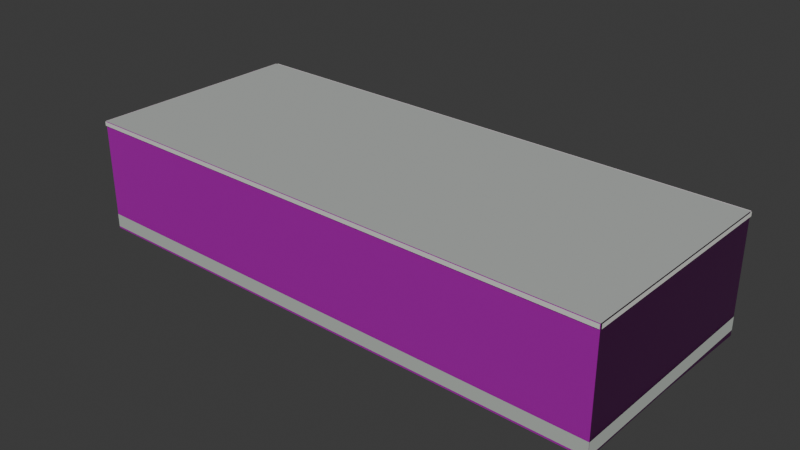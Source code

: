# Source: osm-way-155743944.blend  (saved by Blender 5.2.45; exported with 4.5.12 LTS)
import bpy
from mathutils import Matrix  # noqa: F401  (used for matrix-valued properties, if any)

bpy.ops.wm.read_factory_settings(use_empty=True)
scene = bpy.context.scene
scene.name = 'Scene'

# ---- collections
col_collection = bpy.data.collections.new('Collection'); scene.collection.children.link(col_collection)

# ---- images (referenced by path relative to the original .blend; pixels are not part of the script)
import os
ASSET_DIR = os.environ.get("B2B_ASSET_DIR", "")  # directory of the original .blend (textures are referenced by path, not embedded)
HERE = os.path.dirname(os.path.abspath(__file__))  # packed textures are extracted next to this script under _unpacked/

def load_image(name, relpath, width, height, colorspace="sRGB"):
    """Load a texture the original file referenced (path relative to the .blend, or extracted next to this script)."""
    p = next((c for c in (os.path.join(HERE, relpath), os.path.join(ASSET_DIR, relpath)) if relpath and os.path.exists(c)), "")
    if p:
        img = bpy.data.images.load(p, check_existing=True)
        img.name = name
    else:  # same state as the original file: an image datablock whose file is absent (Cycles renders it pink)
        img = bpy.data.images.new(name, width, height)
        img.source = "FILE"
        img.filepath = "//" + (relpath or name)
    img.colorspace_settings.name = colorspace
    return img
img_plaster001_1k_jpg_color_jpg = load_image('Plaster001_1K-JPG_Color.jpg', 'Plaster001_1K-JPG_Color.jpg', 1024, 1024, 'sRGB')
img_plaster001_1k_jpg_normalgl_jpg = load_image('Plaster001_1K-JPG_NormalGL.jpg', 'Plaster001_1K-JPG_NormalGL.jpg', 1024, 1024, 'Non-Color')
img_plaster001_1k_jpg_roughness_jpg = load_image('Plaster001_1K-JPG_Roughness.jpg', 'Plaster001_1K-JPG_Roughness.jpg', 1024, 1024, 'Non-Color')
img_concrete034_1k_jpg_color_jpg = load_image('Concrete034_1K-JPG_Color.jpg', 'Concrete034_1K-JPG_Color.jpg', 1024, 1024, 'sRGB')
img_concrete034_1k_jpg_normalgl_jpg = load_image('Concrete034_1K-JPG_NormalGL.jpg', 'Concrete034_1K-JPG_NormalGL.jpg', 1024, 1024, 'Non-Color')
img_concrete034_1k_jpg_roughness_jpg = load_image('Concrete034_1K-JPG_Roughness.jpg', 'Concrete034_1K-JPG_Roughness.jpg', 1024, 1024, 'Non-Color')

# ---- materials (node trees are filled in below, after node groups)
mat_reality_aged_pale_plaster = bpy.data.materials.new('reality aged pale plaster')
mat_reality_concrete_plinth = bpy.data.materials.new('reality concrete plinth')
mat_reality_pale_aluminum_sill = bpy.data.materials.new('reality pale aluminum sill')
mat_reality_flat_weathered_roof = bpy.data.materials.new('reality flat weathered roof')
mat_building_foundation = bpy.data.materials.new('building foundation')

# ---- material node trees
mat_reality_aged_pale_plaster.use_nodes = True; mat_reality_aged_pale_plaster.node_tree.nodes.clear()
_N = mat_reality_aged_pale_plaster.node_tree.nodes; _L = mat_reality_aged_pale_plaster.node_tree.links
n0 = _N.new('ShaderNodeBsdfPrincipled'); n0.name = 'Principled BSDF'; n0.location = (-200, 100)
n0.inputs[10].default_value = 0.005
n1 = _N.new('ShaderNodeOutputMaterial'); n1.name = 'Material Output'; n1.location = (200, 100)
n2 = _N.new('ShaderNodeTexImage'); n2.name = 'Image Texture'; n2.location = (0, 0)
n2.image = img_plaster001_1k_jpg_color_jpg
n3 = _N.new('ShaderNodeTexCoord'); n3.name = 'Texture Coordinate'; n3.location = (0, 0)
n4 = _N.new('ShaderNodeMapping'); n4.name = 'Source physical UV scale'; n4.location = (0, 0)
n4.inputs[3].default_value = (3.0, 3.0, 1.0)
n5 = _N.new('ShaderNodeTexImage'); n5.name = 'Image Texture.001'; n5.location = (0, 0)
n5.image = img_plaster001_1k_jpg_normalgl_jpg
n6 = _N.new('ShaderNodeNormalMap'); n6.name = 'Normal Map'; n6.location = (0, 0)
n6.width = 160
n7 = _N.new('ShaderNodeTexImage'); n7.name = 'Image Texture.002'; n7.location = (0, 0)
n7.image = img_plaster001_1k_jpg_roughness_jpg
_L.new(n0.outputs[0], n1.inputs[0])
_L.new(n3.outputs[2], n4.inputs[0])
_L.new(n4.outputs[0], n2.inputs[0])
_L.new(n2.outputs[0], n0.inputs[0])
_L.new(n4.outputs[0], n5.inputs[0])
_L.new(n5.outputs[0], n6.inputs[1])
_L.new(n6.outputs[0], n0.inputs[5])
_L.new(n4.outputs[0], n7.inputs[0])
_L.new(n7.outputs[0], n0.inputs[2])
n1.is_active_output = True
mat_reality_concrete_plinth.use_nodes = True; mat_reality_concrete_plinth.node_tree.nodes.clear()
_N = mat_reality_concrete_plinth.node_tree.nodes; _L = mat_reality_concrete_plinth.node_tree.links
n0 = _N.new('ShaderNodeBsdfPrincipled'); n0.name = 'Principled BSDF'; n0.location = (-200, 100)
n0.inputs[0].default_value = (0.4549, 0.4941, 0.4549, 1.0)
n0.inputs[2].default_value = 0.83
n0.inputs[10].default_value = 0.005
n1 = _N.new('ShaderNodeOutputMaterial'); n1.name = 'Material Output'; n1.location = (200, 100)
_L.new(n0.outputs[0], n1.inputs[0])
n1.is_active_output = True
mat_reality_pale_aluminum_sill.use_nodes = True; mat_reality_pale_aluminum_sill.node_tree.nodes.clear()
_N = mat_reality_pale_aluminum_sill.node_tree.nodes; _L = mat_reality_pale_aluminum_sill.node_tree.links
n0 = _N.new('ShaderNodeBsdfPrincipled'); n0.name = 'Principled BSDF'; n0.location = (-200, 100)
n0.inputs[0].default_value = (0.6941, 0.7059, 0.6627, 1.0)
n0.inputs[2].default_value = 0.83
n0.inputs[10].default_value = 0.005
n1 = _N.new('ShaderNodeOutputMaterial'); n1.name = 'Material Output'; n1.location = (200, 100)
_L.new(n0.outputs[0], n1.inputs[0])
n1.is_active_output = True
mat_reality_flat_weathered_roof.use_nodes = True; mat_reality_flat_weathered_roof.node_tree.nodes.clear()
_N = mat_reality_flat_weathered_roof.node_tree.nodes; _L = mat_reality_flat_weathered_roof.node_tree.links
n0 = _N.new('ShaderNodeBsdfPrincipled'); n0.name = 'Principled BSDF'; n0.location = (-200, 100)
n0.inputs[0].default_value = (0.451, 0.4745, 0.4549, 1.0)
n0.inputs[2].default_value = 0.83
n0.inputs[10].default_value = 0.005
n1 = _N.new('ShaderNodeOutputMaterial'); n1.name = 'Material Output'; n1.location = (200, 100)
_L.new(n0.outputs[0], n1.inputs[0])
n1.is_active_output = True
mat_building_foundation.use_nodes = True; mat_building_foundation.node_tree.nodes.clear()
_N = mat_building_foundation.node_tree.nodes; _L = mat_building_foundation.node_tree.links
n0 = _N.new('ShaderNodeBsdfPrincipled'); n0.name = 'Principled BSDF'; n0.location = (-200, 100)
n0.inputs[10].default_value = 0.005
n1 = _N.new('ShaderNodeOutputMaterial'); n1.name = 'Material Output'; n1.location = (200, 100)
n2 = _N.new('ShaderNodeTexImage'); n2.name = 'Image Texture'; n2.location = (0, 0)
n2.image = img_concrete034_1k_jpg_color_jpg
n3 = _N.new('ShaderNodeTexCoord'); n3.name = 'Texture Coordinate'; n3.location = (0, 0)
n4 = _N.new('ShaderNodeMapping'); n4.name = 'Source physical UV scale'; n4.location = (0, 0)
n4.inputs[3].default_value = (3.636, 7.273, 1.0)
n5 = _N.new('ShaderNodeTexImage'); n5.name = 'Image Texture.001'; n5.location = (0, 0)
n5.image = img_concrete034_1k_jpg_normalgl_jpg
n6 = _N.new('ShaderNodeNormalMap'); n6.name = 'Normal Map'; n6.location = (0, 0)
n6.width = 160
n7 = _N.new('ShaderNodeTexImage'); n7.name = 'Image Texture.002'; n7.location = (0, 0)
n7.image = img_concrete034_1k_jpg_roughness_jpg
_L.new(n0.outputs[0], n1.inputs[0])
_L.new(n3.outputs[2], n4.inputs[0])
_L.new(n4.outputs[0], n2.inputs[0])
_L.new(n2.outputs[0], n0.inputs[0])
_L.new(n4.outputs[0], n5.inputs[0])
_L.new(n5.outputs[0], n6.inputs[1])
_L.new(n6.outputs[0], n0.inputs[5])
_L.new(n4.outputs[0], n7.inputs[0])
_L.new(n7.outputs[0], n0.inputs[2])
n1.is_active_output = True

# ---- world
world_world = bpy.data.worlds.new('World'); scene.world = world_world
world_world.use_nodes = True; world_world.node_tree.nodes.clear()
_N = world_world.node_tree.nodes; _L = world_world.node_tree.links
n0 = _N.new('ShaderNodeOutputWorld'); n0.name = 'World Output'; n0.location = (200, 100)
n1 = _N.new('ShaderNodeBackground'); n1.name = 'Background'; n1.location = (-200, 100)
n1.inputs[0].default_value = (0.05088, 0.05088, 0.05088, 1.0)
_L.new(n1.outputs[0], n0.inputs[0])
n0.is_active_output = True
world_world.color = (0.05088, 0.05088, 0.05088)
world_world.sun_shadow_jitter_overblur = 0.0

# ---- meshes
me_reality_155743944_near_reality_aged_pale_plaster = bpy.data.meshes.new('reality 155743944 near reality aged pale plaster')
me_reality_155743944_near_reality_aged_pale_plaster.from_pydata([(7.415, 2.825, 0.0), (-7.285, 3.145, 0.0), (-7.285, 3.145, 3.0), (7.415, 2.825, 3.0), (-7.285, 3.145, 0.0), (-7.415, -2.815, 0.0), (-7.415, -2.815, 3.0), (-7.285, 3.145, 3.0), (-7.415, -2.815, 0.0), (7.275, -3.145, 0.0), (7.275, -3.145, 3.0), (-7.415, -2.815, 3.0), (7.275, -3.145, 0.0), (7.415, 2.825, 0.0), (7.415, 2.825, 3.0), (7.275, -3.145, 3.0)], [], [(0, 1, 2), (0, 2, 3), (4, 5, 6), (4, 6, 7), (8, 9, 10), (8, 10, 11), (12, 13, 14), (12, 14, 15)])
_uv = me_reality_155743944_near_reality_aged_pale_plaster.uv_layers.new(name='Runtime source UV')
_uv.uv.foreach_set('vector', [0.0, 0.0, 4.901, 0.0, 4.901, 1.0, 0.0, 0.0, 4.901, 1.0, 0.0, 1.0, 0.0, 0.0, 1.987, 0.0, 1.987, 1.0, 0.0, 0.0, 1.987, 1.0, 0.0, 1.0, 0.0, 0.0, 4.898, 0.0, 4.898, 1.0, 0.0, 0.0, 4.898, 1.0, 0.0, 1.0, 0.0, 0.0, 1.991, 0.0, 1.991, 1.0, 0.0, 0.0, 1.991, 1.0, 0.0, 1.0])
me_reality_155743944_near_reality_aged_pale_plaster.materials.append(mat_reality_aged_pale_plaster)
me_reality_155743944_near_reality_aged_pale_plaster.update()
me_reality_155743944_near_reality_concrete_plinth = bpy.data.meshes.new('reality 155743944 near reality concrete plinth')
me_reality_155743944_near_reality_concrete_plinth.from_pydata([(7.415, 2.829, 0.0), (-7.285, 3.149, 0.0), (-7.285, 3.149, 0.36), (7.415, 2.829, 0.36), (-7.289, 3.145, 0.0), (-7.419, -2.815, 0.0), (-7.419, -2.815, 0.36), (-7.289, 3.145, 0.36), (-7.415, -2.819, 0.0), (7.275, -3.149, 0.0), (7.275, -3.149, 0.36), (-7.415, -2.819, 0.36), (7.279, -3.145, 0.0), (7.419, 2.825, 0.0), (7.419, 2.825, 0.36), (7.279, -3.145, 0.36)], [], [(0, 1, 2), (0, 2, 3), (4, 5, 6), (4, 6, 7), (8, 9, 10), (8, 10, 11), (12, 13, 14), (12, 14, 15)])
_uv = me_reality_155743944_near_reality_concrete_plinth.uv_layers.new(name='Runtime source UV')
_uv.uv.foreach_set('vector', [0.0, 0.0, 4.901, 0.0, 4.901, 0.12, 0.0, 0.0, 4.901, 0.12, 0.0, 0.12, 0.0, 0.0, 1.987, 0.0, 1.987, 0.12, 0.0, 0.0, 1.987, 0.12, 0.0, 0.12, 0.0, 0.0, 4.898, 0.0, 4.898, 0.12, 0.0, 0.0, 4.898, 0.12, 0.0, 0.12, 0.0, 0.0, 1.991, 0.0, 1.991, 0.12, 0.0, 0.0, 1.991, 0.12, 0.0, 0.12])
me_reality_155743944_near_reality_concrete_plinth.materials.append(mat_reality_concrete_plinth)
me_reality_155743944_near_reality_concrete_plinth.update()
me_reality_155743944_near_reality_pale_aluminum_sill = bpy.data.meshes.new('reality 155743944 near reality pale aluminum sill')
me_reality_155743944_near_reality_pale_aluminum_sill.from_pydata([(7.416, 2.855, 2.89), (-7.284, 3.175, 2.89), (-7.284, 3.175, 3.0), (7.416, 2.855, 3.0), (-7.315, 3.146, 2.89), (-7.445, -2.814, 2.89), (-7.445, -2.814, 3.0), (-7.315, 3.146, 3.0), (-7.416, -2.845, 2.89), (7.274, -3.175, 2.89), (7.274, -3.175, 3.0), (-7.416, -2.845, 3.0), (7.305, -3.146, 2.89), (7.445, 2.824, 2.89), (7.445, 2.824, 3.0), (7.305, -3.146, 3.0)], [], [(0, 1, 2), (0, 2, 3), (4, 5, 6), (4, 6, 7), (8, 9, 10), (8, 10, 11), (12, 13, 14), (12, 14, 15)])
_uv = me_reality_155743944_near_reality_pale_aluminum_sill.uv_layers.new(name='Runtime source UV')
_uv.uv.foreach_set('vector', [0.0, 0.9633, 4.901, 0.9633, 4.901, 1.0, 0.0, 0.9633, 4.901, 1.0, 0.0, 1.0, 0.0, 0.9633, 1.987, 0.9633, 1.987, 1.0, 0.0, 0.9633, 1.987, 1.0, 0.0, 1.0, 0.0, 0.9633, 4.898, 0.9633, 4.898, 1.0, 0.0, 0.9633, 4.898, 1.0, 0.0, 1.0, 0.0, 0.9633, 1.991, 0.9633, 1.991, 1.0, 0.0, 0.9633, 1.991, 1.0, 0.0, 1.0])
me_reality_155743944_near_reality_pale_aluminum_sill.materials.append(mat_reality_pale_aluminum_sill)
me_reality_155743944_near_reality_pale_aluminum_sill.update()
me_reality_155743944_near_reality_flat_weathered_roof = bpy.data.meshes.new('reality 155743944 near reality flat weathered roof')
me_reality_155743944_near_reality_flat_weathered_roof.from_pydata([(-7.285, 3.145, 3.0), (7.415, 2.825, 3.0), (7.275, -3.145, 3.0), (7.275, -3.145, 3.0), (-7.285, 3.145, 3.0), (7.275, -3.145, 3.0), (-7.415, -2.815, 3.0), (-7.415, -2.815, 3.0)], [], [(0, 2, 1), (4, 6, 5)])
_uv = me_reality_155743944_near_reality_flat_weathered_roof.uv_layers.new(name='Runtime source UV')
_uv.uv.foreach_set('vector', [46.24, -70.44, 49.88, -68.87, 49.88, -70.44, 46.24, -70.44, 46.21, -68.96, 46.21, -70.44])
me_reality_155743944_near_reality_flat_weathered_roof.materials.append(mat_reality_flat_weathered_roof)
me_reality_155743944_near_reality_flat_weathered_roof.update()
me_building_foundation_155743944 = bpy.data.meshes.new('building foundation 155743944')
me_building_foundation_155743944.from_pydata([(7.415, 2.825, -0.15), (3.74, 2.905, -0.2227), (7.415, 2.825, 0.0), (3.74, 2.905, 0.0), (3.74, 2.905, -0.2227), (0.065, 2.985, -0.2803), (3.74, 2.905, 0.0), (0.065, 2.985, 0.0), (0.065, 2.985, -0.2803), (-3.61, 3.065, -0.2822), (0.065, 2.985, 0.0), (-3.61, 3.065, 0.0), (-3.61, 3.065, -0.2822), (-7.285, 3.145, -0.3033), (-3.61, 3.065, 0.0), (-7.285, 3.145, 0.0), (-7.285, 3.145, -0.3033), (-7.35, 0.165, -0.05), (-7.285, 3.145, 0.0), (-7.35, 0.165, 0.0), (-7.35, 0.165, -0.05), (-7.415, -2.815, -0.05), (-7.35, 0.165, 0.0), (-7.415, -2.815, 0.0), (-7.415, -2.815, -0.05), (-3.743, -2.898, -0.05), (-7.415, -2.815, 0.0), (-3.743, -2.898, 0.0), (-3.743, -2.898, -0.05), (-0.07, -2.98, -0.05), (-3.743, -2.898, 0.0), (-0.07, -2.98, 0.0), (-0.07, -2.98, -0.05), (3.602, -3.062, -0.05), (-0.07, -2.98, 0.0), (3.602, -3.062, 0.0), (3.602, -3.062, -0.05), (7.275, -3.145, -0.05), (3.602, -3.062, 0.0), (7.275, -3.145, 0.0), (7.275, -3.145, -0.05), (7.345, -0.16, -0.05), (7.275, -3.145, 0.0), (7.345, -0.16, 0.0), (7.345, -0.16, -0.05), (7.415, 2.825, -0.15), (7.345, -0.16, 0.0), (7.415, 2.825, 0.0)], [], [(0, 1, 2), (1, 3, 2), (4, 5, 6), (5, 7, 6), (8, 9, 10), (9, 11, 10), (12, 13, 14), (13, 15, 14), (16, 17, 18), (17, 19, 18), (20, 21, 22), (21, 23, 22), (24, 25, 26), (25, 27, 26), (28, 29, 30), (29, 31, 30), (32, 33, 34), (33, 35, 34), (36, 37, 38), (37, 39, 38), (40, 41, 42), (41, 43, 42), (44, 45, 46), (45, 47, 46)])
_uv = me_building_foundation_155743944.uv_layers.new(name='Runtime source UV')
_uv.uv.foreach_set('vector', [0.0, 0.0, 0.25, 0.0, 0.0, 1.0, 0.25, 0.0, 0.25, 1.0, 0.0, 1.0, 0.25, 0.0, 0.5, 0.0, 0.25, 1.0, 0.5, 0.0, 0.5, 1.0, 0.25, 1.0, 0.5, 0.0, 0.75, 0.0, 0.5, 1.0, 0.75, 0.0, 0.75, 1.0, 0.5, 1.0, 0.75, 0.0, 1.0, 0.0, 0.75, 1.0, 1.0, 0.0, 1.0, 1.0, 0.75, 1.0, 0.0, 0.0, 0.5, 0.0, 0.0, 1.0, 0.5, 0.0, 0.5, 1.0, 0.0, 1.0, 0.5, 0.0, 1.0, 0.0, 0.5, 1.0, 1.0, 0.0, 1.0, 1.0, 0.5, 1.0, 0.0, 0.0, 0.25, 0.0, 0.0, 1.0, 0.25, 0.0, 0.25, 1.0, 0.0, 1.0, 0.25, 0.0, 0.5, 0.0, 0.25, 1.0, 0.5, 0.0, 0.5, 1.0, 0.25, 1.0, 0.5, 0.0, 0.75, 0.0, 0.5, 1.0, 0.75, 0.0, 0.75, 1.0, 0.5, 1.0, 0.75, 0.0, 1.0, 0.0, 0.75, 1.0, 1.0, 0.0, 1.0, 1.0, 0.75, 1.0, 0.0, 0.0, 0.5, 0.0, 0.0, 1.0, 0.5, 0.0, 0.5, 1.0, 0.0, 1.0, 0.5, 0.0, 1.0, 0.0, 0.5, 1.0, 1.0, 0.0, 1.0, 1.0, 0.5, 1.0])
me_building_foundation_155743944.materials.append(mat_building_foundation)
me_building_foundation_155743944.update()

# ---- objects
ob_osm_way_155743944 = bpy.data.objects.new('osm-way-155743944', None)
ob_reality_155743944_near_reality_aged_pale_plaster = bpy.data.objects.new('reality 155743944 near reality aged pale plaster', me_reality_155743944_near_reality_aged_pale_plaster)
ob_reality_155743944_near_reality_concrete_plinth = bpy.data.objects.new('reality 155743944 near reality concrete plinth', me_reality_155743944_near_reality_concrete_plinth)
ob_reality_155743944_near_reality_pale_aluminum_sill = bpy.data.objects.new('reality 155743944 near reality pale aluminum sill', me_reality_155743944_near_reality_pale_aluminum_sill)
ob_reality_155743944_near_reality_flat_weathered_roof = bpy.data.objects.new('reality 155743944 near reality flat weathered roof', me_reality_155743944_near_reality_flat_weathered_roof)
ob_building_foundation_155743944 = bpy.data.objects.new('building foundation 155743944', me_building_foundation_155743944)

# ---- transforms, parenting, visibility, modifiers, constraints
ob_osm_way_155743944.location = (0.0, 0.0, 0.0)
ob_reality_155743944_near_reality_aged_pale_plaster.parent = ob_osm_way_155743944
ob_reality_155743944_near_reality_aged_pale_plaster.location = (0.0, 0.0, 0.0)
ob_reality_155743944_near_reality_concrete_plinth.parent = ob_osm_way_155743944
ob_reality_155743944_near_reality_concrete_plinth.location = (0.0, 0.0, 0.0)
ob_reality_155743944_near_reality_pale_aluminum_sill.parent = ob_osm_way_155743944
ob_reality_155743944_near_reality_pale_aluminum_sill.location = (0.0, 0.0, 0.0)
ob_reality_155743944_near_reality_flat_weathered_roof.parent = ob_osm_way_155743944
ob_reality_155743944_near_reality_flat_weathered_roof.location = (0.0, 0.0, 0.0)
ob_building_foundation_155743944.parent = ob_osm_way_155743944
ob_building_foundation_155743944.location = (0.0, 0.0, 0.0)

# ---- collection membership
col_collection.objects.link(ob_osm_way_155743944)
col_collection.objects.link(ob_reality_155743944_near_reality_aged_pale_plaster)
col_collection.objects.link(ob_reality_155743944_near_reality_concrete_plinth)
col_collection.objects.link(ob_reality_155743944_near_reality_pale_aluminum_sill)
col_collection.objects.link(ob_reality_155743944_near_reality_flat_weathered_roof)
col_collection.objects.link(ob_building_foundation_155743944)

# ---- scene / render settings (as saved in the file)
scene.frame_start = 1; scene.frame_end = 250; scene.frame_set(1)
scene.render.engine = 'BLENDER_EEVEE_NEXT'
scene.render.bake_bias = 0.0
scene.render.bake_samples = 0
scene.render.compositor_device = 'GPU'
scene.eevee.use_volume_custom_range = False
scene.eevee.fast_gi_thickness_near = 0.1
scene.eevee.fast_gi_thickness_far = 0.0
scene.eevee.ray_tracing_options.screen_trace_thickness = 0.1
bpy.context.view_layer.update()

# ---- added for rendering (the .blend has no active camera and no usable light): camera, sun
cam_auto = bpy.data.cameras.new('AutoCamera')
cam_auto.lens = 50.0
cam_auto.sensor_width = 36.0
cam_auto.clip_end = 1000.0
ob_auto_camera = bpy.data.objects.new('AutoCamera', cam_auto)
scene.collection.objects.link(ob_auto_camera)
ob_auto_camera.location = (15.2857, -18.3428, 13.5769)
ob_auto_camera.rotation_euler = (1.09748, -7.21219e-08, 0.694738)
scene.camera = ob_auto_camera
light_auto_sun = bpy.data.lights.new('AutoSun', 'SUN')
light_auto_sun.energy = 3.0
light_auto_sun.angle = 0.0523599
ob_auto_sun = bpy.data.objects.new('AutoSun', light_auto_sun)
scene.collection.objects.link(ob_auto_sun)
ob_auto_sun.rotation_euler = (0.872665, 0.174533, 0.523599)
bpy.context.view_layer.update()
